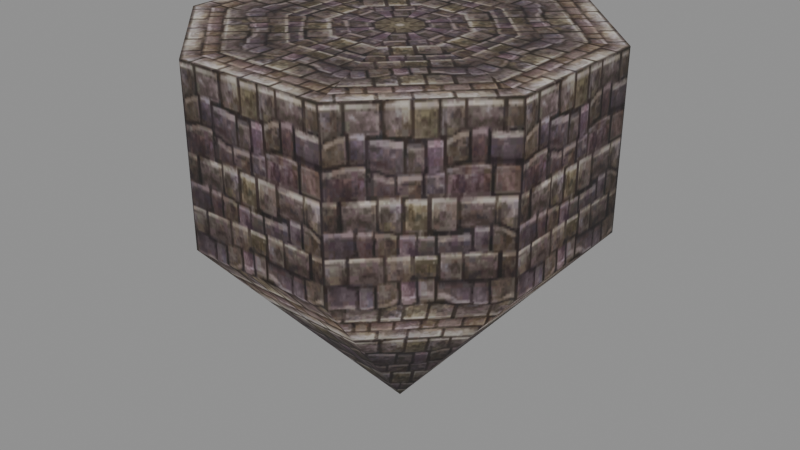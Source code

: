 # Source: giantsummons_b_stand_hit.blend  (saved by Blender 5.2.45; exported with 4.5.12 LTS)
import bpy
from mathutils import Matrix  # noqa: F401  (used for matrix-valued properties, if any)

bpy.ops.wm.read_factory_settings(use_empty=True)
scene = bpy.context.scene
scene.name = 'Scene'

# ---- collections
col_giantsummons_b_stand_hit = bpy.data.collections.new('giantsummons_b_stand_hit'); scene.collection.children.link(col_giantsummons_b_stand_hit)

# ---- images (referenced by path relative to the original .blend; pixels are not part of the script)
import os
ASSET_DIR = os.environ.get("B2B_ASSET_DIR", "")  # directory of the original .blend (textures are referenced by path, not embedded)
HERE = os.path.dirname(os.path.abspath(__file__))  # packed textures are extracted next to this script under _unpacked/

def load_image(name, relpath, width, height, colorspace="sRGB"):
    """Load a texture the original file referenced (path relative to the .blend, or extracted next to this script)."""
    p = next((c for c in (os.path.join(HERE, relpath), os.path.join(ASSET_DIR, relpath)) if relpath and os.path.exists(c)), "")
    if p:
        img = bpy.data.images.load(p, check_existing=True)
        img.name = name
    else:  # same state as the original file: an image datablock whose file is absent (Cycles renders it pink)
        img = bpy.data.images.new(name, width, height)
        img.source = "FILE"
        img.filepath = "//" + (relpath or name)
    img.colorspace_settings.name = colorspace
    return img
img_giantsummons_b_stand_hit_stand_dds = load_image('giantsummons_b_stand_hit_stand.dds', '_unpacked/texture_0.42e54e58.png', 128, 128, 'sRGB')

# ---- materials (node trees are filled in below, after node groups)
mat_giantsummons_b_stand_hit_mat_0 = bpy.data.materials.new('giantsummons_b_stand_hit_mat_0')

# ---- material node trees
mat_giantsummons_b_stand_hit_mat_0.use_nodes = True; mat_giantsummons_b_stand_hit_mat_0.node_tree.nodes.clear()
_N = mat_giantsummons_b_stand_hit_mat_0.node_tree.nodes; _L = mat_giantsummons_b_stand_hit_mat_0.node_tree.links
n0 = _N.new('ShaderNodeBsdfPrincipled'); n0.name = 'Principled BSDF'; n0.location = (-200, 100)
n0.inputs[2].default_value = 0.8
n0.inputs[10].default_value = 0.005
n1 = _N.new('ShaderNodeOutputMaterial'); n1.name = 'Material Output'; n1.location = (200, 100)
n2 = _N.new('ShaderNodeTexImage'); n2.name = 'Image Texture'; n2.location = (0, 0)
n2.image = img_giantsummons_b_stand_hit_stand_dds
_L.new(n0.outputs[0], n1.inputs[0])
_L.new(n2.outputs[0], n0.inputs[0])
_L.new(n2.outputs[1], n0.inputs[4])
n1.is_active_output = True

# ---- meshes
me_giantsummons_b_stand_hit_mesh_0 = bpy.data.meshes.new('giantsummons_b_stand_hit_mesh_0')
me_giantsummons_b_stand_hit_mesh_0.from_pydata([(4.85, 2.009, -4.261), (4.85, -2.009, -4.261), (0.0, 0.0, -10.04), (-4.85, -2.009, -4.261), (-4.85, 2.009, -4.261), (-2.009, -4.85, -4.261), (-4.85, -2.009, -4.261), (2.009, 4.85, -4.261), (4.85, 2.009, -4.261), (-4.85, 2.009, -4.261), (-2.009, 4.85, -4.261), (4.85, -2.009, -4.261), (2.009, -4.85, -4.261), (4.85, -2.009, 0.3), (-4.85, 2.009, 0.3), (4.85, 2.009, 0.3), (-4.85, -2.009, 0.3), (-4.85, -2.009, 0.3), (4.85, 2.009, 0.3), (2.009, 4.85, 0.3), (-2.009, -4.85, 0.3), (2.009, -4.85, 0.3), (-2.009, 4.85, 0.3), (4.85, -2.009, 0.3), (-4.85, 2.009, 0.3), (-2.009, -4.85, 0.3), (-2.009, -4.85, -4.261), (2.009, -4.85, -4.261), (0.0, 0.0, 0.3), (4.85, 2.009, 0.3), (2.009, 4.85, 0.3), (2.009, -4.85, 0.3), (-2.009, 4.85, -4.261), (2.009, 4.85, -4.261), (-2.009, 4.85, 0.3), (-4.85, 2.009, 0.3), (4.85, -2.009, 0.3), (4.85, 2.009, 0.3), (2.009, 4.85, 0.3), (-2.009, 4.85, 0.3), (-4.85, 2.009, 0.3), (-4.85, -2.009, 0.3), (2.009, 4.85, 0.3), (-2.009, 4.85, 0.3), (-4.85, -2.009, 0.3), (-2.009, -4.85, 0.3), (-2.009, -4.85, 0.3), (2.009, -4.85, 0.3), (2.009, -4.85, 0.3), (4.85, -2.009, 0.3)], [], [(0, 1, 2), (3, 4, 2), (5, 6, 2), (7, 8, 2), (9, 10, 2), (11, 12, 2), (13, 1, 0), (14, 4, 3), (15, 13, 0), (16, 14, 3), (17, 6, 5), (18, 8, 7), (19, 18, 7), (20, 17, 5), (21, 12, 11), (22, 10, 9), (23, 21, 11), (24, 22, 9), (25, 26, 27), (28, 29, 30), (31, 25, 27), (32, 33, 2), (28, 34, 35), (28, 36, 37), (28, 38, 39), (28, 40, 41), (42, 33, 32), (43, 42, 32), (28, 44, 45), (28, 46, 47), (27, 26, 2), (28, 48, 49)])
me_giantsummons_b_stand_hit_mesh_0.polygons.foreach_set('use_smooth', [True] * 32)
_uv = me_giantsummons_b_stand_hit_mesh_0.uv_layers.new(name='UVMap')
_uv.uv.foreach_set('vector', [0.0, -0.1172, 1.0, -0.1172, 0.5078, -1.0, 0.0, -0.1172, 1.0, -0.1172, 0.5078, -1.0, 0.0, -0.1172, 1.0, -0.1172, 0.5078, -1.0, 0.0, -0.1172, 1.0, -0.1172, 0.5078, -1.0, 0.0, -0.1172, 1.0, -0.1172, 0.5078, -1.0, 0.0, -0.1172, 1.0, -0.1172, 0.5078, -1.0, 0.9922, 0.5938, 1.0, -0.1172, 0.0, -0.1172, 0.9922, 0.5938, 1.0, -0.1172, 0.0, -0.1172, -0.007813, 0.5938, 0.9922, 0.5938, 0.0, -0.1172, -0.007813, 0.5938, 0.9922, 0.5938, 0.0, -0.1172, 0.9922, 0.5938, 1.0, -0.1172, 0.0, -0.1172, 0.9922, 0.5938, 1.0, -0.1172, 0.0, -0.1172, -0.007813, 0.5938, 0.9922, 0.5938, 0.0, -0.1172, -0.007813, 0.5938, 0.9922, 0.5938, 0.0, -0.1172, 0.9922, 0.5938, 1.0, -0.1172, 0.0, -0.1172, 0.9922, 0.5938, 1.0, -0.1172, 0.0, -0.1172, -0.007813, 0.5938, 0.9922, 0.5938, 0.0, -0.1172, -0.007813, 0.5938, 0.9922, 0.5938, 0.0, -0.1172, 0.9922, 0.5938, 1.0, -0.1172, 0.0, -0.1172, 0.5, 1.586, 0.9922, 0.5938, 0.0, 0.5938, -0.007813, 0.5938, 0.9922, 0.5938, 0.0, -0.1172, 0.0, -0.1172, 1.0, -0.1172, 0.5078, -1.0, 0.5, 1.586, 0.9922, 0.5938, 0.0, 0.5938, 0.5, 1.586, 0.9922, 0.5938, 0.0, 0.5938, 0.5, 1.586, 0.9922, 0.5938, 0.0, 0.5938, 0.5, 1.586, 0.9922, 0.5938, 0.0, 0.5938, 0.9922, 0.5938, 1.0, -0.1172, 0.0, -0.1172, -0.007813, 0.5938, 0.9922, 0.5938, 0.0, -0.1172, 0.5, 1.586, 0.9922, 0.5938, 0.0, 0.5938, 0.5, 1.586, 0.9922, 0.5938, 0.0, 0.5938, 0.0, -0.1172, 1.0, -0.1172, 0.5078, -1.0, 0.5, 1.586, 0.9922, 0.5938, 0.0, 0.5938])
me_giantsummons_b_stand_hit_mesh_0.materials.append(mat_giantsummons_b_stand_hit_mat_0)
me_giantsummons_b_stand_hit_mesh_0.update()
me_giantsummons_b_stand_hit_mesh_0.normals_split_custom_set([tuple(v) for v in zip(*[iter([0.9239, 0.3827, -1.326e-05, 0.9239, -0.3827, -4.363e-05, -1.526e-05, -6.735e-05, -1.0, -0.9239, -0.3827, -1.326e-05, -0.9239, 0.3827, -4.363e-05, 1.526e-05, 6.735e-05, -1.0, -0.3827, -0.9239, -1.326e-05, -0.9239, -0.3827, -4.361e-05, -3.688e-05, 5.849e-05, -1.0, 0.3827, 0.9239, -1.326e-05, 0.9239, 0.3827, -4.361e-05, 3.688e-05, -5.849e-05, -1.0, -0.9239, 0.3827, -1.323e-05, -0.3827, 0.9239, -4.367e-05, 5.832e-05, 3.694e-05, -1.0, 0.9239, -0.3827, -1.323e-05, 0.3827, -0.9239, -4.367e-05, -5.832e-05, -3.694e-05, -1.0, 0.9239, -0.3827, -1.837e-05, 0.9239, -0.3827, -4.363e-05, 0.9239, 0.3827, -1.326e-05, -0.9239, 0.3827, -1.837e-05, -0.9239, 0.3827, -4.363e-05, -0.9239, -0.3827, -1.326e-05, 0.9239, 0.3827, -1.828e-05, 0.9239, -0.3827, -1.837e-05, 0.9239, 0.3827, -1.326e-05, -0.9239, -0.3827, -1.828e-05, -0.9239, 0.3827, -1.837e-05, -0.9239, -0.3827, -1.326e-05, -0.9239, -0.3827, -1.837e-05, -0.9239, -0.3827, -4.361e-05, -0.3827, -0.9239, -1.326e-05, 0.9239, 0.3827, -1.837e-05, 0.9239, 0.3827, -4.361e-05, 0.3827, 0.9239, -1.326e-05, 0.3827, 0.9239, -1.828e-05, 0.9239, 0.3827, -1.837e-05, 0.3827, 0.9239, -1.326e-05, -0.3827, -0.9239, -1.828e-05, -0.9239, -0.3827, -1.837e-05, -0.3827, -0.9239, -1.326e-05, 0.3827, -0.9239, -1.837e-05, 0.3827, -0.9239, -4.367e-05, 0.9239, -0.3827, -1.323e-05, -0.3827, 0.9239, -1.837e-05, -0.3827, 0.9239, -4.367e-05, -0.9239, 0.3827, -1.323e-05, 0.9239, -0.3827, -1.828e-05, 0.3827, -0.9239, -1.837e-05, 0.9239, -0.3827, -1.323e-05, -0.9239, 0.3827, -1.828e-05, -0.3827, 0.9239, -1.837e-05, -0.9239, 0.3827, -1.323e-05, -0.3827, -0.9239, -1.837e-05, -0.3827, -0.9239, -4.368e-05, 0.3827, -0.9239, -1.329e-05, 0.0, 0.0, 1.0, 0.0, 0.0, 1.0, 0.0, 0.0, 1.0, 0.3827, -0.9239, -1.828e-05, -0.3827, -0.9239, -1.837e-05, 0.3827, -0.9239, -1.329e-05, -0.3827, 0.9239, -1.329e-05, 0.3827, 0.9239, -4.368e-05, 6.735e-05, -1.542e-05, -1.0, 6.117e-09, 0.0, 1.0, 6.117e-09, 0.0, 1.0, 6.117e-09, 0.0, 1.0, -1.223e-08, 0.0, 1.0, -1.223e-08, 0.0, 1.0, -1.223e-08, 0.0, 1.0, 0.0, 0.0, 1.0, 0.0, 0.0, 1.0, 0.0, 0.0, 1.0, 1.223e-08, 0.0, 1.0, 1.223e-08, 0.0, 1.0, 1.223e-08, 0.0, 1.0, 0.3827, 0.9239, -1.837e-05, 0.3827, 0.9239, -4.368e-05, -0.3827, 0.9239, -1.329e-05, -0.3827, 0.9239, -1.828e-05, 0.3827, 0.9239, -1.837e-05, -0.3827, 0.9239, -1.329e-05, 0.0, 0.0, 1.0, 0.0, 0.0, 1.0, 0.0, 0.0, 1.0, 0.0, 0.0, 1.0, 0.0, 0.0, 1.0, 0.0, 0.0, 1.0, 0.3827, -0.9239, -1.329e-05, -0.3827, -0.9239, -4.368e-05, -6.735e-05, 1.542e-05, -1.0, -6.117e-09, 0.0, 1.0, -6.117e-09, 0.0, 1.0, -6.117e-09, 0.0, 1.0])] * 3)])
arm_giantsummons_b_stand_hit_skeleton = bpy.data.armatures.new('giantsummons_b_stand_hit_skeleton')  # bones are not reproduced

# ---- objects
ob_giantsummons_b_stand_hit_rig = bpy.data.objects.new('giantsummons_b_stand_hit_rig', arm_giantsummons_b_stand_hit_skeleton)
ob_giantsummons_b_stand_hit_mesh_0 = bpy.data.objects.new('giantsummons_b_stand_hit_mesh_0', me_giantsummons_b_stand_hit_mesh_0)

# ---- transforms, parenting, visibility, modifiers, constraints
ob_giantsummons_b_stand_hit_rig.location = (0.0, 0.0, 0.0)
ob_giantsummons_b_stand_hit_rig.show_in_front = True
ob_giantsummons_b_stand_hit_mesh_0.parent = ob_giantsummons_b_stand_hit_rig
ob_giantsummons_b_stand_hit_mesh_0.location = (0.0, 0.0, 0.0)
_vg = ob_giantsummons_b_stand_hit_mesh_0.vertex_groups.new(name='cyl1')
_vg.add([0, 1, 2, 3, 4, 5, 6, 7, 8, 9, 10, 11, 12, 13, 14, 15, 16, 17, 18, 19, 20, 21, 22, 23, 24, 25, 26, 27, 28, 29, 30, 31, 32, 33, 34, 35, 36, 37, 38, 39, 40, 41, 42, 43, 44, 45, 46, 47, 48, 49], 1.0, 'REPLACE')
_m = ob_giantsummons_b_stand_hit_mesh_0.modifiers.new('FEZ skin', 'ARMATURE')
_m.object = ob_giantsummons_b_stand_hit_rig

# ---- collection membership
scene.collection.objects.link(ob_giantsummons_b_stand_hit_rig)
col_giantsummons_b_stand_hit.objects.link(ob_giantsummons_b_stand_hit_mesh_0)

# ---- scene / render settings (as saved in the file)
scene.frame_start = 1; scene.frame_end = 250; scene.frame_set(1)
scene.render.engine = 'BLENDER_EEVEE_NEXT'
scene.render.bake_bias = 0.0
scene.render.bake_samples = 0
scene.render.compositor_device = 'GPU'
scene.eevee.use_volume_custom_range = False
scene.eevee.fast_gi_thickness_near = 0.1
scene.eevee.fast_gi_thickness_far = 0.0
scene.eevee.ray_tracing_options.screen_trace_thickness = 0.1
bpy.context.view_layer.update()

# ---- added for rendering (the .blend has no active camera and no usable light): camera, sun + grey world if the file has none
cam_auto = bpy.data.cameras.new('AutoCamera')
cam_auto.lens = 50.0
cam_auto.sensor_width = 36.0
cam_auto.clip_end = 1000.0
ob_auto_camera = bpy.data.objects.new('AutoCamera', cam_auto)
scene.collection.objects.link(ob_auto_camera)
ob_auto_camera.location = (15.892, -19.0704, 7.84593)
ob_auto_camera.rotation_euler = (1.09748, -7.21219e-08, 0.694738)
scene.camera = ob_auto_camera
light_auto_sun = bpy.data.lights.new('AutoSun', 'SUN')
light_auto_sun.energy = 3.0
light_auto_sun.angle = 0.0523599
ob_auto_sun = bpy.data.objects.new('AutoSun', light_auto_sun)
scene.collection.objects.link(ob_auto_sun)
ob_auto_sun.rotation_euler = (0.872665, 0.174533, 0.523599)
if scene.world is None:
    world_auto = bpy.data.worlds.new('AutoWorld')
    world_auto.color = (0.3, 0.3, 0.3)
    scene.world = world_auto
bpy.context.view_layer.update()
